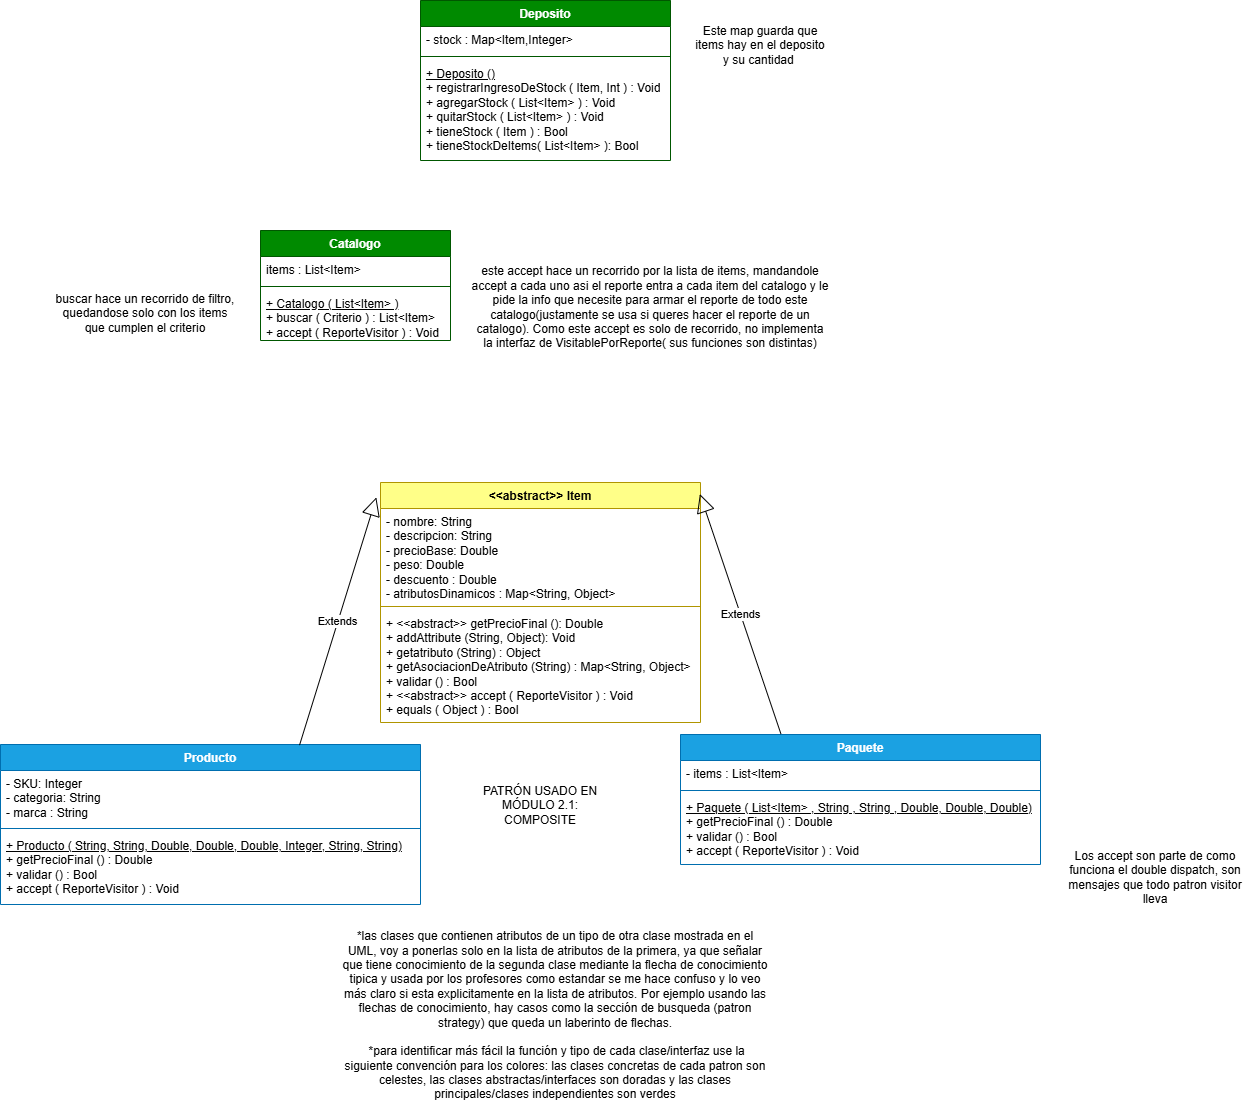

The diagram above was exported from draw.io. Its source (the exported page's mxGraphModel, read from the mxfile embedded in the PNG):
<mxGraphModel dx="1396" dy="614" grid="1" gridSize="10" guides="1" tooltips="1" connect="1" arrows="1" fold="1" page="1" pageScale="1" pageWidth="850" pageHeight="1100" math="0" shadow="0">
  <root>
    <mxCell id="0" />
    <mxCell id="1" parent="0" />
    <mxCell id="OqLHfWLQpwiNtDPDngtu-1" parent="1" style="text;html=1;whiteSpace=wrap;strokeColor=none;fillColor=none;align=center;verticalAlign=middle;rounded=0;" value="buscar hace un recorrido de filtro, quedandose solo con los items que cumplen el criterio" vertex="1">
      <mxGeometry height="30" width="190" x="300" y="488" as="geometry" />
    </mxCell>
    <mxCell id="OqLHfWLQpwiNtDPDngtu-2" parent="1" style="swimlane;fontStyle=1;align=center;verticalAlign=top;childLayout=stackLayout;horizontal=1;startSize=26;horizontalStack=0;resizeParent=1;resizeParentMax=0;resizeLast=0;collapsible=1;marginBottom=0;whiteSpace=wrap;html=1;fillColor=light-dark(#008A00,#00A500);fontColor=#ffffff;strokeColor=light-dark(#005700,#00A500);" value="Catalogo" vertex="1">
      <mxGeometry height="110" width="190" x="510" y="420" as="geometry" />
    </mxCell>
    <mxCell id="OqLHfWLQpwiNtDPDngtu-3" parent="OqLHfWLQpwiNtDPDngtu-2" style="text;strokeColor=none;fillColor=none;align=left;verticalAlign=top;spacingLeft=4;spacingRight=4;overflow=hidden;rotatable=0;points=[[0,0.5],[1,0.5]];portConstraint=eastwest;whiteSpace=wrap;html=1;" value="items : List&amp;lt;Item&amp;gt;" vertex="1">
      <mxGeometry height="26" width="190" y="26" as="geometry" />
    </mxCell>
    <mxCell id="OqLHfWLQpwiNtDPDngtu-4" parent="OqLHfWLQpwiNtDPDngtu-2" style="line;strokeWidth=1;fillColor=none;align=left;verticalAlign=middle;spacingTop=-1;spacingLeft=3;spacingRight=3;rotatable=0;labelPosition=right;points=[];portConstraint=eastwest;strokeColor=inherit;" value="" vertex="1">
      <mxGeometry height="8" width="190" y="52" as="geometry" />
    </mxCell>
    <mxCell id="OqLHfWLQpwiNtDPDngtu-5" parent="OqLHfWLQpwiNtDPDngtu-2" style="text;strokeColor=none;fillColor=none;align=left;verticalAlign=top;spacingLeft=4;spacingRight=4;overflow=hidden;rotatable=0;points=[[0,0.5],[1,0.5]];portConstraint=eastwest;whiteSpace=wrap;html=1;" value="&lt;u&gt;+ Catalogo ( List&amp;lt;Item&amp;gt; )&lt;/u&gt;&lt;div&gt;+ buscar ( Criterio ) : List&amp;lt;Item&amp;gt;&lt;/div&gt;&lt;div&gt;+ accept ( ReporteVisitor ) : Void&lt;/div&gt;" vertex="1">
      <mxGeometry height="50" width="190" y="60" as="geometry" />
    </mxCell>
    <mxCell id="OqLHfWLQpwiNtDPDngtu-6" parent="1" style="text;html=1;whiteSpace=wrap;strokeColor=none;fillColor=none;align=center;verticalAlign=middle;rounded=0;" value="Los accept son parte de como funciona el double dispatch, son mensajes que todo patron visitor lleva" vertex="1">
      <mxGeometry height="30" width="200" x="1305" y="1052" as="geometry" />
    </mxCell>
    <mxCell id="OqLHfWLQpwiNtDPDngtu-7" parent="1" style="text;html=1;whiteSpace=wrap;strokeColor=none;fillColor=none;align=center;verticalAlign=middle;rounded=0;" value="este accept hace un recorrido por la lista de items, mandandole accept a cada uno asi el reporte entra a cada item del catalogo y le pide la info que necesite para armar el reporte de todo este catalogo(justamente se usa si queres hacer el reporte de un catalogo). Como este accept es solo de recorrido, no implementa la interfaz de VisitablePorReporte( sus funciones son distintas)" vertex="1">
      <mxGeometry height="30" width="360" x="720" y="482" as="geometry" />
    </mxCell>
    <mxCell id="OqLHfWLQpwiNtDPDngtu-8" parent="1" style="swimlane;fontStyle=1;align=center;verticalAlign=top;childLayout=stackLayout;horizontal=1;startSize=26;horizontalStack=0;resizeParent=1;resizeParentMax=0;resizeLast=0;collapsible=1;marginBottom=0;whiteSpace=wrap;html=1;fillColor=light-dark(#1BA1E2,#00FFFF);strokeColor=light-dark(#006EAF,#00FFFF);fontColor=#ffffff;" value="Producto" vertex="1">
      <mxGeometry height="160" width="420" x="250" y="934.0017175292969" as="geometry" />
    </mxCell>
    <mxCell id="OqLHfWLQpwiNtDPDngtu-9" parent="OqLHfWLQpwiNtDPDngtu-8" style="text;strokeColor=none;fillColor=none;align=left;verticalAlign=top;spacingLeft=4;spacingRight=4;overflow=hidden;rotatable=0;points=[[0,0.5],[1,0.5]];portConstraint=eastwest;whiteSpace=wrap;html=1;" value="&lt;div&gt;- SKU: Integer&lt;/div&gt;&lt;div&gt;- categoria: String&lt;/div&gt;- marca : String" vertex="1">
      <mxGeometry height="54" width="420" y="26" as="geometry" />
    </mxCell>
    <mxCell id="OqLHfWLQpwiNtDPDngtu-10" parent="OqLHfWLQpwiNtDPDngtu-8" style="line;strokeWidth=1;fillColor=none;align=left;verticalAlign=middle;spacingTop=-1;spacingLeft=3;spacingRight=3;rotatable=0;labelPosition=right;points=[];portConstraint=eastwest;strokeColor=inherit;" value="" vertex="1">
      <mxGeometry height="8" width="420" y="80" as="geometry" />
    </mxCell>
    <mxCell id="OqLHfWLQpwiNtDPDngtu-11" parent="OqLHfWLQpwiNtDPDngtu-8" style="text;strokeColor=none;fillColor=none;align=left;verticalAlign=top;spacingLeft=4;spacingRight=4;overflow=hidden;rotatable=0;points=[[0,0.5],[1,0.5]];portConstraint=eastwest;whiteSpace=wrap;html=1;fontStyle=0;fontFamily=Helvetica;fontSize=12;fontColor=default;" value="&lt;u&gt;+ Producto ( String, String, Double, Double, Double, Integer, String, String)&lt;/u&gt;&lt;div&gt;+ getPrecioFinal () : Double&amp;nbsp;&lt;/div&gt;&lt;div&gt;+ validar () : Bool&lt;/div&gt;&lt;div&gt;+ accept ( ReporteVisitor ) : Void&lt;/div&gt;" vertex="1">
      <mxGeometry height="72" width="420" y="88" as="geometry" />
    </mxCell>
    <mxCell id="OqLHfWLQpwiNtDPDngtu-12" parent="1" style="swimlane;fontStyle=1;align=center;verticalAlign=top;childLayout=stackLayout;horizontal=1;startSize=26;horizontalStack=0;resizeParent=1;resizeParentMax=0;resizeLast=0;collapsible=1;marginBottom=0;whiteSpace=wrap;html=1;fillColor=light-dark(#FFFF88,#A0A000);strokeColor=light-dark(#B09500,#A3A300);fontColor=#000000;" value="&amp;lt;&amp;lt;&lt;span style=&quot;background-color: transparent; color: light-dark(rgb(0, 0, 0), rgb(255, 255, 255));&quot;&gt;abstract&amp;gt;&amp;gt; Item&lt;/span&gt;" vertex="1">
      <mxGeometry height="240" width="320" x="630.0009942626953" y="672" as="geometry" />
    </mxCell>
    <mxCell id="OqLHfWLQpwiNtDPDngtu-13" parent="OqLHfWLQpwiNtDPDngtu-12" style="text;strokeColor=none;fillColor=none;align=left;verticalAlign=top;spacingLeft=4;spacingRight=4;overflow=hidden;rotatable=0;points=[[0,0.5],[1,0.5]];portConstraint=eastwest;whiteSpace=wrap;html=1;" value="&lt;div&gt;- nombre: String&lt;/div&gt;&lt;div&gt;- descripcion: String&lt;/div&gt;- precioBase: Double&lt;div&gt;- peso: Double&lt;/div&gt;&lt;div&gt;- descuento : Double&lt;/div&gt;&lt;div&gt;- atributosDinamicos : Map&amp;lt;String, Object&amp;gt;&lt;/div&gt;" vertex="1">
      <mxGeometry height="94" width="320" y="26" as="geometry" />
    </mxCell>
    <mxCell id="OqLHfWLQpwiNtDPDngtu-14" parent="OqLHfWLQpwiNtDPDngtu-12" style="line;strokeWidth=1;fillColor=none;align=left;verticalAlign=middle;spacingTop=-1;spacingLeft=3;spacingRight=3;rotatable=0;labelPosition=right;points=[];portConstraint=eastwest;strokeColor=inherit;" value="" vertex="1">
      <mxGeometry height="8" width="320" y="120" as="geometry" />
    </mxCell>
    <mxCell id="OqLHfWLQpwiNtDPDngtu-15" parent="OqLHfWLQpwiNtDPDngtu-12" style="text;strokeColor=none;fillColor=none;align=left;verticalAlign=top;spacingLeft=4;spacingRight=4;overflow=hidden;rotatable=0;points=[[0,0.5],[1,0.5]];portConstraint=eastwest;whiteSpace=wrap;html=1;" value="&lt;div&gt;+ &amp;lt;&amp;lt;abstract&amp;gt;&amp;gt; getPrecioFinal (): Double&lt;/div&gt;&lt;div&gt;+ addAttribute (String, Object): Void&lt;/div&gt;&lt;div&gt;+ getatributo (String) : Object&lt;/div&gt;&lt;div&gt;+ getAsociacionDeAtributo (String) : Map&amp;lt;String, Object&amp;gt;&amp;nbsp;&lt;/div&gt;&lt;div&gt;+ validar () : Bool&lt;/div&gt;&lt;div&gt;+ &amp;lt;&amp;lt;abstract&amp;gt;&amp;gt; accept ( ReporteVisitor ) : Void&lt;/div&gt;&lt;div&gt;+ equals ( Object ) : Bool&lt;/div&gt;" vertex="1">
      <mxGeometry height="112" width="320" y="128" as="geometry" />
    </mxCell>
    <mxCell id="OqLHfWLQpwiNtDPDngtu-16" parent="1" style="swimlane;fontStyle=1;align=center;verticalAlign=top;childLayout=stackLayout;horizontal=1;startSize=26;horizontalStack=0;resizeParent=1;resizeParentMax=0;resizeLast=0;collapsible=1;marginBottom=0;whiteSpace=wrap;html=1;fillColor=light-dark(#1BA1E2,#00FFFF);strokeColor=light-dark(#006EAF,#00FFFF);fontColor=#ffffff;" value="Paquete" vertex="1">
      <mxGeometry height="130" width="360" x="930" y="924.0017175292969" as="geometry" />
    </mxCell>
    <mxCell id="OqLHfWLQpwiNtDPDngtu-17" parent="OqLHfWLQpwiNtDPDngtu-16" style="text;strokeColor=none;fillColor=none;align=left;verticalAlign=top;spacingLeft=4;spacingRight=4;overflow=hidden;rotatable=0;points=[[0,0.5],[1,0.5]];portConstraint=eastwest;whiteSpace=wrap;html=1;" value="- items : List&amp;lt;Item&amp;gt;" vertex="1">
      <mxGeometry height="26" width="360" y="26" as="geometry" />
    </mxCell>
    <mxCell id="OqLHfWLQpwiNtDPDngtu-18" parent="OqLHfWLQpwiNtDPDngtu-16" style="line;strokeWidth=1;fillColor=none;align=left;verticalAlign=middle;spacingTop=-1;spacingLeft=3;spacingRight=3;rotatable=0;labelPosition=right;points=[];portConstraint=eastwest;strokeColor=inherit;" value="" vertex="1">
      <mxGeometry height="8" width="360" y="52" as="geometry" />
    </mxCell>
    <mxCell id="OqLHfWLQpwiNtDPDngtu-19" parent="OqLHfWLQpwiNtDPDngtu-16" style="text;strokeColor=none;fillColor=none;align=left;verticalAlign=top;spacingLeft=4;spacingRight=4;overflow=hidden;rotatable=0;points=[[0,0.5],[1,0.5]];portConstraint=eastwest;whiteSpace=wrap;html=1;fontStyle=0;fontFamily=Helvetica;fontSize=12;fontColor=default;" value="&lt;u&gt;+ Paquete ( List&amp;lt;Item&amp;gt; , String , String , Double, Double, Double)&lt;/u&gt;&amp;nbsp;&lt;div&gt;+ getPrecioFinal () : Double&lt;/div&gt;&lt;div&gt;+ validar () : Bool&lt;/div&gt;&lt;div&gt;+ accept ( ReporteVisitor ) : Void&lt;/div&gt;" vertex="1">
      <mxGeometry height="70" width="360" y="60" as="geometry" />
    </mxCell>
    <mxCell id="OqLHfWLQpwiNtDPDngtu-20" parent="1" style="swimlane;fontStyle=1;align=center;verticalAlign=top;childLayout=stackLayout;horizontal=1;startSize=26;horizontalStack=0;resizeParent=1;resizeParentMax=0;resizeLast=0;collapsible=1;marginBottom=0;whiteSpace=wrap;html=1;fillColor=light-dark(#008A00,#00A500);fontColor=#ffffff;strokeColor=light-dark(#005700,#00A500);" value="Deposito" vertex="1">
      <mxGeometry height="160" width="250" x="670" y="190" as="geometry" />
    </mxCell>
    <mxCell id="OqLHfWLQpwiNtDPDngtu-21" parent="OqLHfWLQpwiNtDPDngtu-20" style="text;strokeColor=none;fillColor=none;align=left;verticalAlign=top;spacingLeft=4;spacingRight=4;overflow=hidden;rotatable=0;points=[[0,0.5],[1,0.5]];portConstraint=eastwest;whiteSpace=wrap;html=1;" value="- stock : Map&amp;lt;Item,Integer&amp;gt;" vertex="1">
      <mxGeometry height="26" width="250" y="26" as="geometry" />
    </mxCell>
    <mxCell id="OqLHfWLQpwiNtDPDngtu-22" parent="OqLHfWLQpwiNtDPDngtu-20" style="line;strokeWidth=1;fillColor=none;align=left;verticalAlign=middle;spacingTop=-1;spacingLeft=3;spacingRight=3;rotatable=0;labelPosition=right;points=[];portConstraint=eastwest;strokeColor=inherit;" value="" vertex="1">
      <mxGeometry height="8" width="250" y="52" as="geometry" />
    </mxCell>
    <mxCell id="OqLHfWLQpwiNtDPDngtu-23" parent="OqLHfWLQpwiNtDPDngtu-20" style="text;strokeColor=none;fillColor=none;align=left;verticalAlign=top;spacingLeft=4;spacingRight=4;overflow=hidden;rotatable=0;points=[[0,0.5],[1,0.5]];portConstraint=eastwest;whiteSpace=wrap;html=1;" value="&lt;u&gt;+ Deposito ()&lt;/u&gt;&lt;div&gt;+ registrarIngresoDeStock ( Item, Int ) : Void&lt;/div&gt;&lt;div&gt;+ agregarStock ( List&amp;lt;Item&amp;gt; ) : Void&lt;/div&gt;&lt;div&gt;+ quitarStock ( List&amp;lt;Item&amp;gt; ) : Void&lt;/div&gt;&lt;div&gt;+ tieneStock ( Item ) : Bool&lt;/div&gt;&lt;div&gt;&lt;span style=&quot;font-size: 12px;&quot;&gt;+ tieneStockDeItems( List&amp;lt;Item&amp;gt; ): Bool&lt;/span&gt;&lt;/div&gt;" vertex="1">
      <mxGeometry height="100" width="250" y="60" as="geometry" />
    </mxCell>
    <mxCell id="OqLHfWLQpwiNtDPDngtu-24" parent="1" style="text;html=1;whiteSpace=wrap;strokeColor=none;fillColor=none;align=center;verticalAlign=middle;rounded=0;" value="Este map guarda que items hay en el deposito y su cantidad&amp;nbsp;" vertex="1">
      <mxGeometry height="30" width="140" x="940" y="220" as="geometry" />
    </mxCell>
    <mxCell id="OqLHfWLQpwiNtDPDngtu-25" parent="1" style="text;html=1;whiteSpace=wrap;strokeColor=none;fillColor=none;align=center;verticalAlign=middle;rounded=0;" value="PATRÓN USADO EN MÓDULO 2.1: COMPOSITE" vertex="1">
      <mxGeometry height="30" width="130" x="725.0033255004882" y="980.0008396911621" as="geometry" />
    </mxCell>
    <mxCell id="OqLHfWLQpwiNtDPDngtu-26" edge="1" parent="1" source="OqLHfWLQpwiNtDPDngtu-8" style="endArrow=block;endSize=16;endFill=0;html=1;rounded=0;entryX=-0.013;entryY=0.062;entryDx=0;entryDy=0;entryPerimeter=0;exitX=0.712;exitY=0.004;exitDx=0;exitDy=0;exitPerimeter=0;" target="OqLHfWLQpwiNtDPDngtu-12" value="Extends">
      <mxGeometry relative="1" width="160" as="geometry">
        <mxPoint x="370.00332550048824" y="840.0008396911621" as="sourcePoint" />
        <mxPoint x="530.0033255004882" y="840.0008396911621" as="targetPoint" />
      </mxGeometry>
    </mxCell>
    <mxCell id="OqLHfWLQpwiNtDPDngtu-27" edge="1" parent="1" source="OqLHfWLQpwiNtDPDngtu-16" style="endArrow=block;endSize=16;endFill=0;html=1;rounded=0;entryX=0.998;entryY=0.048;entryDx=0;entryDy=0;entryPerimeter=0;exitX=0.279;exitY=-0.004;exitDx=0;exitDy=0;exitPerimeter=0;" target="OqLHfWLQpwiNtDPDngtu-12" value="Extends">
      <mxGeometry relative="1" width="160" as="geometry">
        <mxPoint x="1040.0033255004882" y="790.0008396911621" as="sourcePoint" />
        <mxPoint x="1200.0033255004882" y="790.0008396911621" as="targetPoint" />
      </mxGeometry>
    </mxCell>
    <mxCell id="OqLHfWLQpwiNtDPDngtu-29" parent="1" style="text;html=1;whiteSpace=wrap;strokeColor=none;fillColor=none;align=center;verticalAlign=middle;rounded=0;" value="*las clases que contienen atributos de un tipo de otra clase mostrada en el UML, voy a ponerlas solo en la lista de atributos de la primera, ya que señalar que tiene conocimiento de la segunda clase mediante la flecha de conocimiento tipica y usada por los profesores como estandar se me hace confuso y lo veo más claro si esta explicitamente en la lista de atributos. Por ejemplo usando las flechas de conocimiento, hay casos como la sección de busqueda (patron strategy) que queda un laberinto de flechas.&lt;div&gt;&lt;br&gt;&lt;/div&gt;&lt;div&gt;&amp;nbsp;&lt;span style=&quot;background-color: transparent; color: light-dark(rgb(0, 0, 0), rgb(255, 255, 255));&quot;&gt;*para identificar más fácil la función y tipo de cada clase/interfaz use la siguiente convención para los colores: las clases concretas de cada patron son celestes, las clases abstractas/interfaces son doradas y las clases principales/clases independientes son verdes&lt;/span&gt;&lt;/div&gt;" vertex="1">
      <mxGeometry height="30" width="430" x="590" y="1190" as="geometry" />
    </mxCell>
  </root>
</mxGraphModel>